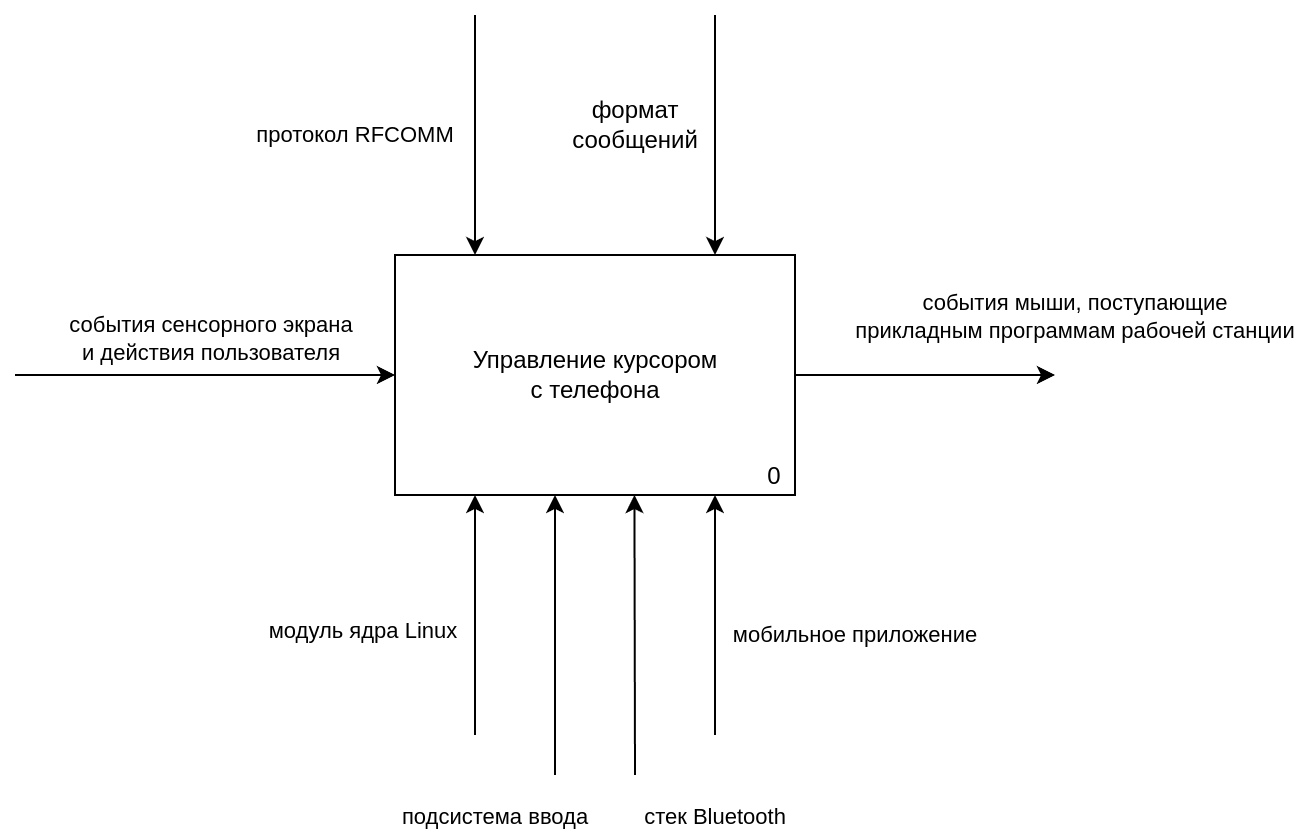

The diagram above was exported from draw.io. Its source (the exported page's mxGraphModel, read from the mxfile embedded in the PNG):
<mxGraphModel dx="563" dy="660" grid="1" gridSize="10" guides="1" tooltips="1" connect="1" arrows="1" fold="1" page="0" pageScale="1" pageWidth="850" pageHeight="1100" background="none" math="0" shadow="0">
  <root>
    <mxCell id="0" />
    <mxCell id="1" parent="0" />
    <mxCell id="2" value="&lt;div style=&quot;text-align: start;&quot;&gt;&lt;span style=&quot;background-color: transparent; font-size: 0px; text-wrap-mode: nowrap;&quot;&gt;&lt;font face=&quot;monospace&quot;&gt;123123&lt;/font&gt;&lt;/span&gt;&lt;/div&gt;" style="rounded=0;whiteSpace=wrap;html=1;fillColor=none;strokeColor=light-dark(#000000,#000000);" parent="1" vertex="1">
      <mxGeometry x="320" y="280" width="200" height="120" as="geometry" />
    </mxCell>
    <mxCell id="7" value="" style="endArrow=classic;html=1;entryX=0;entryY=0.5;entryDx=0;entryDy=0;strokeColor=light-dark(#000000,#000000);rounded=0;edgeStyle=orthogonalEdgeStyle;shadow=0;" parent="1" target="2" edge="1">
      <mxGeometry relative="1" as="geometry">
        <mxPoint x="130" y="340" as="sourcePoint" />
        <mxPoint x="286" y="322" as="targetPoint" />
        <Array as="points">
          <mxPoint x="180" y="340" />
          <mxPoint x="180" y="340" />
        </Array>
      </mxGeometry>
    </mxCell>
    <mxCell id="8" value="&lt;span&gt;события сенсорного экрана &lt;br&gt;&lt;/span&gt;&lt;div&gt;&lt;span&gt;и действия пользователя&lt;/span&gt;&lt;/div&gt;" style="edgeLabel;resizable=0;html=1;;align=center;verticalAlign=middle;labelBackgroundColor=none;fontColor=#000000;" parent="7" connectable="0" vertex="1">
      <mxGeometry relative="1" as="geometry">
        <mxPoint x="3" y="-18" as="offset" />
      </mxGeometry>
    </mxCell>
    <mxCell id="9" value="" style="endArrow=classic;html=1;edgeStyle=orthogonalEdgeStyle;exitX=1;exitY=0.5;exitDx=0;exitDy=0;" parent="1" source="2" edge="1">
      <mxGeometry width="50" height="50" relative="1" as="geometry">
        <mxPoint x="603" y="344" as="sourcePoint" />
        <mxPoint x="650" y="340" as="targetPoint" />
      </mxGeometry>
    </mxCell>
    <mxCell id="26" value="&lt;font style=&quot;color: rgb(0, 0, 0);&quot;&gt;события мыши, поступающие &lt;br&gt;&lt;/font&gt;&lt;div&gt;&lt;font style=&quot;color: rgb(0, 0, 0);&quot;&gt;прикладным программам рабочей станции&lt;/font&gt;&lt;/div&gt;" style="edgeLabel;html=1;align=center;verticalAlign=middle;resizable=0;points=[];labelBackgroundColor=none;" parent="9" vertex="1" connectable="0">
      <mxGeometry x="0.1275" y="1" relative="1" as="geometry">
        <mxPoint x="67" y="-29" as="offset" />
      </mxGeometry>
    </mxCell>
    <mxCell id="10" value="" style="endArrow=classic;html=1;rounded=0;curved=0;" parent="1" edge="1">
      <mxGeometry width="50" height="50" relative="1" as="geometry">
        <mxPoint x="360" y="160" as="sourcePoint" />
        <mxPoint x="360" y="280" as="targetPoint" />
      </mxGeometry>
    </mxCell>
    <mxCell id="13" value="протокол RFCOMM" style="edgeLabel;html=1;align=center;verticalAlign=middle;resizable=0;points=[];labelBackgroundColor=none;" parent="10" vertex="1" connectable="0">
      <mxGeometry x="-0.0647" y="-2" relative="1" as="geometry">
        <mxPoint x="-58" y="4" as="offset" />
      </mxGeometry>
    </mxCell>
    <mxCell id="11" value="&lt;font style=&quot;color: light-dark(rgb(0, 0, 0), rgb(0, 0, 0));&quot;&gt;0&lt;/font&gt;" style="text;html=1;align=center;verticalAlign=middle;whiteSpace=wrap;rounded=0;" parent="1" vertex="1">
      <mxGeometry x="480" y="376" width="60" height="30" as="geometry" />
    </mxCell>
    <mxCell id="15" value="" style="endArrow=classic;html=1;rounded=0;curved=0;" parent="1" edge="1">
      <mxGeometry width="50" height="50" relative="1" as="geometry">
        <mxPoint x="480" y="160" as="sourcePoint" />
        <mxPoint x="480" y="280" as="targetPoint" />
      </mxGeometry>
    </mxCell>
    <mxCell id="17" value="&lt;span style=&quot;color: rgb(0, 0, 0); font-size: 12px; text-align: left; text-wrap-mode: wrap;&quot;&gt;формат сообщений&lt;/span&gt;" style="edgeLabel;html=1;align=center;verticalAlign=middle;resizable=0;points=[];labelBackgroundColor=none;" parent="1" vertex="1" connectable="0">
      <mxGeometry x="466" y="207" as="geometry">
        <mxPoint x="-26" y="8" as="offset" />
      </mxGeometry>
    </mxCell>
    <mxCell id="18" value="" style="endArrow=classic;html=1;rounded=0;curved=0;" parent="1" edge="1">
      <mxGeometry width="50" height="50" relative="1" as="geometry">
        <mxPoint x="360" y="520" as="sourcePoint" />
        <mxPoint x="360" y="400" as="targetPoint" />
      </mxGeometry>
    </mxCell>
    <mxCell id="19" value="модуль ядра Linux" style="edgeLabel;html=1;align=center;verticalAlign=middle;resizable=0;points=[];labelBackgroundColor=none;" parent="18" vertex="1" connectable="0">
      <mxGeometry x="-0.0647" y="-2" relative="1" as="geometry">
        <mxPoint x="-58" y="4" as="offset" />
      </mxGeometry>
    </mxCell>
    <mxCell id="20" value="" style="endArrow=classic;html=1;rounded=0;curved=0;" parent="1" edge="1">
      <mxGeometry width="50" height="50" relative="1" as="geometry">
        <mxPoint x="400" y="540" as="sourcePoint" />
        <mxPoint x="400" y="400" as="targetPoint" />
      </mxGeometry>
    </mxCell>
    <mxCell id="21" value="подсистема ввода" style="edgeLabel;html=1;align=center;verticalAlign=middle;resizable=0;points=[];labelBackgroundColor=none;" parent="20" vertex="1" connectable="0">
      <mxGeometry x="-0.0647" y="-2" relative="1" as="geometry">
        <mxPoint x="-32" y="86" as="offset" />
      </mxGeometry>
    </mxCell>
    <mxCell id="22" value="" style="endArrow=classic;html=1;rounded=0;curved=0;" parent="1" edge="1">
      <mxGeometry width="50" height="50" relative="1" as="geometry">
        <mxPoint x="440" y="540" as="sourcePoint" />
        <mxPoint x="439.72" y="400" as="targetPoint" />
      </mxGeometry>
    </mxCell>
    <mxCell id="23" value="стек Bluetooth" style="edgeLabel;html=1;align=center;verticalAlign=middle;resizable=0;points=[];labelBackgroundColor=none;" parent="22" vertex="1" connectable="0">
      <mxGeometry x="-0.0647" y="-2" relative="1" as="geometry">
        <mxPoint x="38" y="86" as="offset" />
      </mxGeometry>
    </mxCell>
    <mxCell id="24" value="" style="endArrow=classic;html=1;rounded=0;curved=0;" parent="1" edge="1">
      <mxGeometry width="50" height="50" relative="1" as="geometry">
        <mxPoint x="480" y="520" as="sourcePoint" />
        <mxPoint x="480" y="400" as="targetPoint" />
      </mxGeometry>
    </mxCell>
    <mxCell id="25" value="мобильное приложение" style="edgeLabel;html=1;align=center;verticalAlign=middle;resizable=0;points=[];labelBackgroundColor=none;" parent="24" vertex="1" connectable="0">
      <mxGeometry x="-0.0647" y="-2" relative="1" as="geometry">
        <mxPoint x="68" y="6" as="offset" />
      </mxGeometry>
    </mxCell>
    <mxCell id="28" value="Управление курсором с телефона" style="text;html=1;align=center;verticalAlign=middle;whiteSpace=wrap;rounded=0;" parent="1" vertex="1">
      <mxGeometry x="355.5" y="325" width="129" height="30" as="geometry" />
    </mxCell>
  </root>
</mxGraphModel>